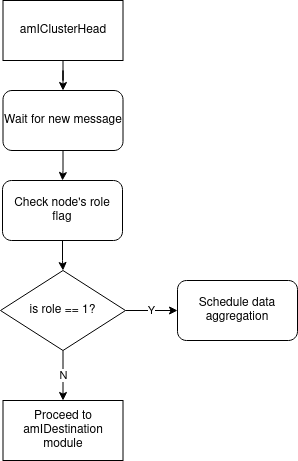

The diagram above was exported from draw.io. Its source (the exported page's mxGraphModel, read from the mxfile embedded in the PNG):
<mxGraphModel dx="1434" dy="763" grid="1" gridSize="10" guides="1" tooltips="1" connect="1" arrows="1" fold="1" page="1" pageScale="1" pageWidth="850" pageHeight="1100" math="0" shadow="0">
  <root>
    <mxCell id="0" />
    <mxCell id="1" parent="0" />
    <mxCell id="CiqL90jYQ48yBf8V9Afv-7" style="edgeStyle=orthogonalEdgeStyle;rounded=0;orthogonalLoop=1;jettySize=auto;html=1;" edge="1" parent="1" source="CiqL90jYQ48yBf8V9Afv-2" target="CiqL90jYQ48yBf8V9Afv-4">
      <mxGeometry relative="1" as="geometry" />
    </mxCell>
    <mxCell id="CiqL90jYQ48yBf8V9Afv-2" value="Check node's role flag" style="rounded=1;whiteSpace=wrap;html=1;" vertex="1" parent="1">
      <mxGeometry x="365" y="260" width="120" height="60" as="geometry" />
    </mxCell>
    <mxCell id="CiqL90jYQ48yBf8V9Afv-6" value="Y" style="edgeStyle=orthogonalEdgeStyle;rounded=0;orthogonalLoop=1;jettySize=auto;html=1;" edge="1" parent="1" source="CiqL90jYQ48yBf8V9Afv-4" target="CiqL90jYQ48yBf8V9Afv-5">
      <mxGeometry relative="1" as="geometry" />
    </mxCell>
    <mxCell id="CiqL90jYQ48yBf8V9Afv-9" value="N" style="edgeStyle=orthogonalEdgeStyle;rounded=0;orthogonalLoop=1;jettySize=auto;html=1;entryX=0.5;entryY=0;entryDx=0;entryDy=0;" edge="1" parent="1" source="CiqL90jYQ48yBf8V9Afv-4" target="CiqL90jYQ48yBf8V9Afv-10">
      <mxGeometry relative="1" as="geometry">
        <mxPoint x="425" y="480" as="targetPoint" />
      </mxGeometry>
    </mxCell>
    <mxCell id="CiqL90jYQ48yBf8V9Afv-4" value="is role == 1?" style="rhombus;whiteSpace=wrap;html=1;" vertex="1" parent="1">
      <mxGeometry x="363" y="350" width="125" height="80" as="geometry" />
    </mxCell>
    <mxCell id="CiqL90jYQ48yBf8V9Afv-5" value="Schedule data aggregation" style="rounded=1;whiteSpace=wrap;html=1;" vertex="1" parent="1">
      <mxGeometry x="540" y="360" width="120" height="60" as="geometry" />
    </mxCell>
    <mxCell id="CiqL90jYQ48yBf8V9Afv-10" value="&lt;div&gt;Proceed to amIDestination&lt;/div&gt;&lt;div&gt;module&lt;br&gt;&lt;/div&gt;" style="rounded=0;whiteSpace=wrap;html=1;" vertex="1" parent="1">
      <mxGeometry x="365.5" y="480" width="120" height="60" as="geometry" />
    </mxCell>
    <mxCell id="k0BcTB5wQMs6ntzQYe78-6" style="edgeStyle=orthogonalEdgeStyle;rounded=0;orthogonalLoop=1;jettySize=auto;html=1;" edge="1" parent="1" source="k0BcTB5wQMs6ntzQYe78-1" target="k0BcTB5wQMs6ntzQYe78-2">
      <mxGeometry relative="1" as="geometry" />
    </mxCell>
    <mxCell id="k0BcTB5wQMs6ntzQYe78-1" value="amIClusterHead" style="rounded=0;whiteSpace=wrap;html=1;" vertex="1" parent="1">
      <mxGeometry x="365.5" y="80" width="120" height="60" as="geometry" />
    </mxCell>
    <mxCell id="k0BcTB5wQMs6ntzQYe78-5" style="edgeStyle=orthogonalEdgeStyle;rounded=0;orthogonalLoop=1;jettySize=auto;html=1;entryX=0.5;entryY=0;entryDx=0;entryDy=0;" edge="1" parent="1" source="k0BcTB5wQMs6ntzQYe78-2" target="CiqL90jYQ48yBf8V9Afv-2">
      <mxGeometry relative="1" as="geometry" />
    </mxCell>
    <mxCell id="k0BcTB5wQMs6ntzQYe78-2" value="Wait for new message" style="rounded=1;whiteSpace=wrap;html=1;" vertex="1" parent="1">
      <mxGeometry x="365.5" y="170" width="120" height="60" as="geometry" />
    </mxCell>
  </root>
</mxGraphModel>